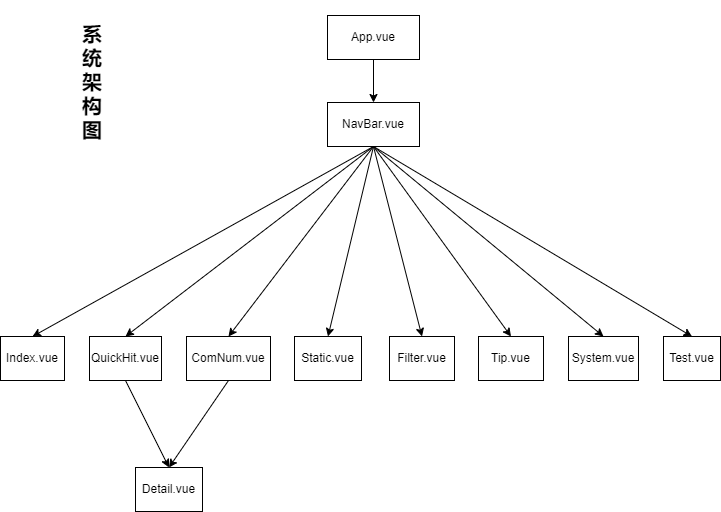

The diagram above was exported from draw.io. Its source (the exported page's mxGraphModel, read from the mxfile embedded in the PNG):
<mxGraphModel dx="769" dy="641" grid="0" gridSize="10" guides="1" tooltips="1" connect="1" arrows="1" fold="1" page="1" pageScale="1" pageWidth="827" pageHeight="1169" math="0" shadow="0">
  <root>
    <mxCell id="0" />
    <mxCell id="1" parent="0" />
    <mxCell id="Ex3RrdhyGRhP42ORNPGi-13" style="rounded=0;orthogonalLoop=1;jettySize=auto;html=1;exitX=0.5;exitY=1;exitDx=0;exitDy=0;entryX=0.5;entryY=0;entryDx=0;entryDy=0;fontFamily=Times New Roman;fontSize=20;" parent="1" source="Ex3RrdhyGRhP42ORNPGi-1" target="Ex3RrdhyGRhP42ORNPGi-4" edge="1">
      <mxGeometry relative="1" as="geometry" />
    </mxCell>
    <mxCell id="Ex3RrdhyGRhP42ORNPGi-14" style="edgeStyle=none;rounded=0;orthogonalLoop=1;jettySize=auto;html=1;exitX=0.5;exitY=1;exitDx=0;exitDy=0;entryX=0.5;entryY=0;entryDx=0;entryDy=0;fontFamily=Times New Roman;fontSize=20;" parent="1" source="Ex3RrdhyGRhP42ORNPGi-1" target="Ex3RrdhyGRhP42ORNPGi-5" edge="1">
      <mxGeometry relative="1" as="geometry" />
    </mxCell>
    <mxCell id="Ex3RrdhyGRhP42ORNPGi-15" style="edgeStyle=none;rounded=0;orthogonalLoop=1;jettySize=auto;html=1;exitX=0.5;exitY=1;exitDx=0;exitDy=0;entryX=0.5;entryY=0;entryDx=0;entryDy=0;fontFamily=Times New Roman;fontSize=20;" parent="1" source="Ex3RrdhyGRhP42ORNPGi-1" target="Ex3RrdhyGRhP42ORNPGi-6" edge="1">
      <mxGeometry relative="1" as="geometry" />
    </mxCell>
    <mxCell id="Ex3RrdhyGRhP42ORNPGi-16" style="edgeStyle=none;rounded=0;orthogonalLoop=1;jettySize=auto;html=1;exitX=0.5;exitY=1;exitDx=0;exitDy=0;entryX=0.5;entryY=0;entryDx=0;entryDy=0;fontFamily=Times New Roman;fontSize=20;" parent="1" source="Ex3RrdhyGRhP42ORNPGi-1" target="Ex3RrdhyGRhP42ORNPGi-7" edge="1">
      <mxGeometry relative="1" as="geometry" />
    </mxCell>
    <mxCell id="O3r_hQjRy2UhM9AP1D1T-2" style="rounded=0;orthogonalLoop=1;jettySize=auto;html=1;exitX=0.5;exitY=1;exitDx=0;exitDy=0;entryX=0.5;entryY=0;entryDx=0;entryDy=0;" edge="1" parent="1" source="Ex3RrdhyGRhP42ORNPGi-1" target="O3r_hQjRy2UhM9AP1D1T-1">
      <mxGeometry relative="1" as="geometry" />
    </mxCell>
    <mxCell id="O3r_hQjRy2UhM9AP1D1T-4" style="edgeStyle=none;rounded=0;orthogonalLoop=1;jettySize=auto;html=1;exitX=0.5;exitY=1;exitDx=0;exitDy=0;entryX=0.5;entryY=0;entryDx=0;entryDy=0;" edge="1" parent="1" source="Ex3RrdhyGRhP42ORNPGi-1" target="O3r_hQjRy2UhM9AP1D1T-3">
      <mxGeometry relative="1" as="geometry" />
    </mxCell>
    <mxCell id="O3r_hQjRy2UhM9AP1D1T-6" style="edgeStyle=none;rounded=0;orthogonalLoop=1;jettySize=auto;html=1;exitX=0.5;exitY=1;exitDx=0;exitDy=0;entryX=0.5;entryY=0;entryDx=0;entryDy=0;" edge="1" parent="1" source="Ex3RrdhyGRhP42ORNPGi-1" target="O3r_hQjRy2UhM9AP1D1T-5">
      <mxGeometry relative="1" as="geometry" />
    </mxCell>
    <mxCell id="O3r_hQjRy2UhM9AP1D1T-8" style="edgeStyle=none;rounded=0;orthogonalLoop=1;jettySize=auto;html=1;exitX=0.5;exitY=1;exitDx=0;exitDy=0;entryX=0.5;entryY=0;entryDx=0;entryDy=0;" edge="1" parent="1" source="Ex3RrdhyGRhP42ORNPGi-1" target="O3r_hQjRy2UhM9AP1D1T-7">
      <mxGeometry relative="1" as="geometry" />
    </mxCell>
    <mxCell id="Ex3RrdhyGRhP42ORNPGi-1" value="NavBar.vue" style="rounded=0;whiteSpace=wrap;html=1;" parent="1" vertex="1">
      <mxGeometry x="360" y="151" width="92" height="44" as="geometry" />
    </mxCell>
    <mxCell id="Ex3RrdhyGRhP42ORNPGi-3" style="edgeStyle=orthogonalEdgeStyle;rounded=0;orthogonalLoop=1;jettySize=auto;html=1;exitX=0.5;exitY=1;exitDx=0;exitDy=0;" parent="1" source="Ex3RrdhyGRhP42ORNPGi-2" target="Ex3RrdhyGRhP42ORNPGi-1" edge="1">
      <mxGeometry relative="1" as="geometry" />
    </mxCell>
    <mxCell id="Ex3RrdhyGRhP42ORNPGi-2" value="App.vue" style="rounded=0;whiteSpace=wrap;html=1;" parent="1" vertex="1">
      <mxGeometry x="360" y="64" width="92" height="44" as="geometry" />
    </mxCell>
    <mxCell id="Ex3RrdhyGRhP42ORNPGi-4" value="Index.vue" style="rounded=0;whiteSpace=wrap;html=1;" parent="1" vertex="1">
      <mxGeometry x="33" y="385" width="64" height="44" as="geometry" />
    </mxCell>
    <mxCell id="O3r_hQjRy2UhM9AP1D1T-10" style="edgeStyle=none;rounded=0;orthogonalLoop=1;jettySize=auto;html=1;exitX=0.5;exitY=1;exitDx=0;exitDy=0;entryX=0.5;entryY=0;entryDx=0;entryDy=0;" edge="1" parent="1" source="Ex3RrdhyGRhP42ORNPGi-5" target="O3r_hQjRy2UhM9AP1D1T-9">
      <mxGeometry relative="1" as="geometry" />
    </mxCell>
    <mxCell id="Ex3RrdhyGRhP42ORNPGi-5" value="QuickHit.vue" style="rounded=0;whiteSpace=wrap;html=1;" parent="1" vertex="1">
      <mxGeometry x="122" y="385" width="72" height="44" as="geometry" />
    </mxCell>
    <mxCell id="O3r_hQjRy2UhM9AP1D1T-11" style="edgeStyle=none;rounded=0;orthogonalLoop=1;jettySize=auto;html=1;exitX=0.5;exitY=1;exitDx=0;exitDy=0;entryX=0.5;entryY=0;entryDx=0;entryDy=0;" edge="1" parent="1" source="Ex3RrdhyGRhP42ORNPGi-6" target="O3r_hQjRy2UhM9AP1D1T-9">
      <mxGeometry relative="1" as="geometry">
        <mxPoint x="201.39999389648438" y="519.2000122070312" as="targetPoint" />
      </mxGeometry>
    </mxCell>
    <mxCell id="Ex3RrdhyGRhP42ORNPGi-6" value="ComNum.vue" style="rounded=0;whiteSpace=wrap;html=1;" parent="1" vertex="1">
      <mxGeometry x="219" y="385" width="84" height="44" as="geometry" />
    </mxCell>
    <mxCell id="Ex3RrdhyGRhP42ORNPGi-7" value="Static.vue" style="rounded=0;whiteSpace=wrap;html=1;" parent="1" vertex="1">
      <mxGeometry x="327" y="385" width="67" height="44" as="geometry" />
    </mxCell>
    <mxCell id="Ex3RrdhyGRhP42ORNPGi-8" value="&lt;font face=&quot;Times New Roman&quot; size=&quot;1&quot;&gt;&lt;b style=&quot;font-size: 20px;&quot;&gt;系统架构图&lt;/b&gt;&lt;/font&gt;" style="text;html=1;strokeColor=none;fillColor=none;align=center;verticalAlign=middle;whiteSpace=wrap;rounded=0;" parent="1" vertex="1">
      <mxGeometry x="107" y="49" width="36" height="161" as="geometry" />
    </mxCell>
    <mxCell id="O3r_hQjRy2UhM9AP1D1T-1" value="Filter.vue" style="rounded=0;whiteSpace=wrap;html=1;" vertex="1" parent="1">
      <mxGeometry x="422" y="385" width="65" height="44" as="geometry" />
    </mxCell>
    <mxCell id="O3r_hQjRy2UhM9AP1D1T-3" value="Tip.vue" style="rounded=0;whiteSpace=wrap;html=1;" vertex="1" parent="1">
      <mxGeometry x="511" y="385" width="65" height="44" as="geometry" />
    </mxCell>
    <mxCell id="O3r_hQjRy2UhM9AP1D1T-5" value="System.vue" style="rounded=0;whiteSpace=wrap;html=1;" vertex="1" parent="1">
      <mxGeometry x="601" y="385" width="70" height="44" as="geometry" />
    </mxCell>
    <mxCell id="O3r_hQjRy2UhM9AP1D1T-7" value="Test.vue" style="rounded=0;whiteSpace=wrap;html=1;" vertex="1" parent="1">
      <mxGeometry x="696" y="385" width="57" height="44" as="geometry" />
    </mxCell>
    <mxCell id="O3r_hQjRy2UhM9AP1D1T-9" value="Detail.vue" style="rounded=0;whiteSpace=wrap;html=1;" vertex="1" parent="1">
      <mxGeometry x="168" y="516" width="67" height="44" as="geometry" />
    </mxCell>
  </root>
</mxGraphModel>